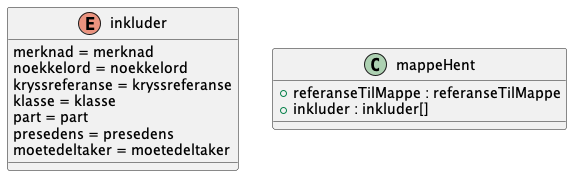

The diagram above was rendered by PlantUML. Its source (embedded in the PNG):
@startuml

enum inkluder {
    merknad = merknad
    noekkelord = noekkelord
    kryssreferanse = kryssreferanse
    klasse = klasse
    part = part
    presedens = presedens
    moetedeltaker = moetedeltaker
}
class mappeHent {
    +referanseTilMappe : referanseTilMappe
    +inkluder : inkluder[]
}

@enduml